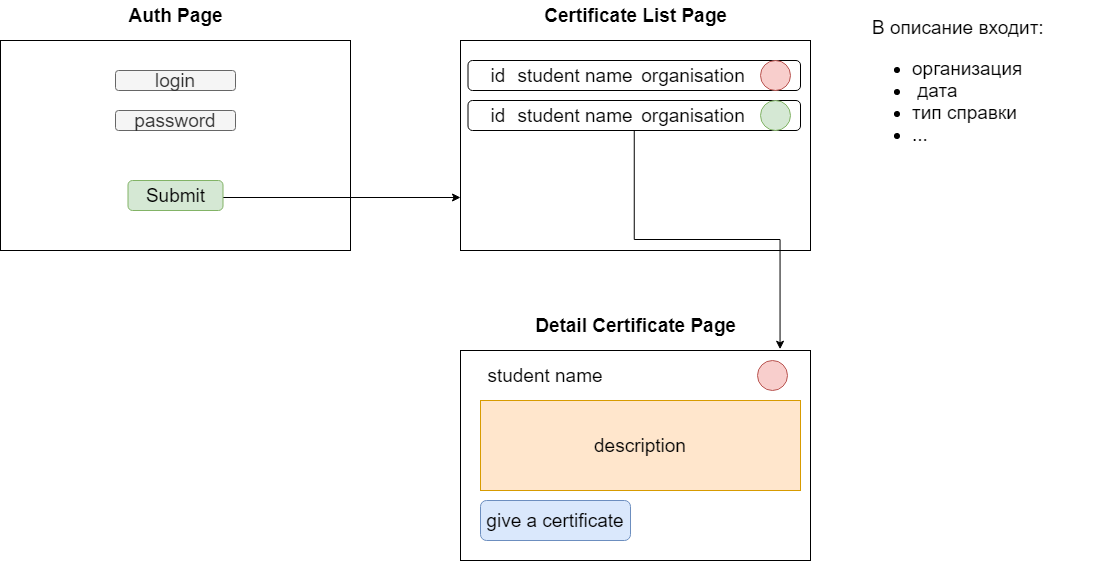

The diagram above was exported from draw.io. Its source (the exported page's mxGraphModel, read from the mxfile embedded in the PNG):
<mxGraphModel dx="1050" dy="1666" grid="1" gridSize="10" guides="1" tooltips="1" connect="1" arrows="1" fold="1" page="1" pageScale="1" pageWidth="827" pageHeight="1169" math="0" shadow="0">
  <root>
    <mxCell id="0" />
    <mxCell id="1" parent="0" />
    <mxCell id="qZR0Ks7EqIsyawfw2a6l-1" value="" style="rounded=0;whiteSpace=wrap;html=1;" vertex="1" parent="1">
      <mxGeometry x="40" y="60" width="350" height="210" as="geometry" />
    </mxCell>
    <mxCell id="qZR0Ks7EqIsyawfw2a6l-2" value="Auth Page" style="text;html=1;strokeColor=none;fillColor=none;align=center;verticalAlign=middle;whiteSpace=wrap;rounded=0;fontStyle=1;fontSize=19;" vertex="1" parent="1">
      <mxGeometry x="127.5" y="20" width="175" height="30" as="geometry" />
    </mxCell>
    <mxCell id="qZR0Ks7EqIsyawfw2a6l-3" value="login" style="rounded=1;whiteSpace=wrap;html=1;fontSize=19;fillColor=#f5f5f5;strokeColor=#666666;fontColor=#333333;" vertex="1" parent="1">
      <mxGeometry x="155" y="90" width="120" height="20" as="geometry" />
    </mxCell>
    <mxCell id="qZR0Ks7EqIsyawfw2a6l-4" value="password" style="rounded=1;whiteSpace=wrap;html=1;fontSize=19;fillColor=#f5f5f5;strokeColor=#666666;fontColor=#333333;" vertex="1" parent="1">
      <mxGeometry x="155" y="130" width="120" height="20" as="geometry" />
    </mxCell>
    <mxCell id="qZR0Ks7EqIsyawfw2a6l-42" style="edgeStyle=elbowEdgeStyle;rounded=0;orthogonalLoop=1;jettySize=auto;elbow=vertical;html=1;entryX=0;entryY=0.75;entryDx=0;entryDy=0;fontSize=19;" edge="1" parent="1" source="qZR0Ks7EqIsyawfw2a6l-5" target="qZR0Ks7EqIsyawfw2a6l-8">
      <mxGeometry relative="1" as="geometry" />
    </mxCell>
    <mxCell id="qZR0Ks7EqIsyawfw2a6l-5" value="Submit" style="rounded=1;whiteSpace=wrap;html=1;fontSize=19;fillColor=#d5e8d4;strokeColor=#82b366;" vertex="1" parent="1">
      <mxGeometry x="167.5" y="200" width="95" height="30" as="geometry" />
    </mxCell>
    <mxCell id="qZR0Ks7EqIsyawfw2a6l-8" value="" style="rounded=0;whiteSpace=wrap;html=1;" vertex="1" parent="1">
      <mxGeometry x="500" y="60" width="350" height="210" as="geometry" />
    </mxCell>
    <mxCell id="qZR0Ks7EqIsyawfw2a6l-9" value="Certificate List Page" style="text;html=1;strokeColor=none;fillColor=none;align=center;verticalAlign=middle;whiteSpace=wrap;rounded=0;fontStyle=1;fontSize=19;" vertex="1" parent="1">
      <mxGeometry x="543.75" y="20" width="262.5" height="30" as="geometry" />
    </mxCell>
    <mxCell id="qZR0Ks7EqIsyawfw2a6l-18" value="" style="rounded=1;whiteSpace=wrap;html=1;fontSize=19;" vertex="1" parent="1">
      <mxGeometry x="507.5" y="80" width="332.5" height="30" as="geometry" />
    </mxCell>
    <mxCell id="qZR0Ks7EqIsyawfw2a6l-19" value="id" style="text;html=1;strokeColor=none;fillColor=none;align=center;verticalAlign=middle;whiteSpace=wrap;rounded=0;fontSize=19;" vertex="1" parent="1">
      <mxGeometry x="507.5" y="80" width="60" height="30" as="geometry" />
    </mxCell>
    <mxCell id="qZR0Ks7EqIsyawfw2a6l-21" value="student name" style="text;html=1;strokeColor=none;fillColor=none;align=center;verticalAlign=middle;whiteSpace=wrap;rounded=0;fontSize=19;" vertex="1" parent="1">
      <mxGeometry x="555.75" y="80" width="118" height="30" as="geometry" />
    </mxCell>
    <mxCell id="qZR0Ks7EqIsyawfw2a6l-22" value="" style="ellipse;whiteSpace=wrap;html=1;aspect=fixed;fontSize=19;fillColor=#f8cecc;strokeColor=#b85450;" vertex="1" parent="1">
      <mxGeometry x="800" y="80" width="30" height="30" as="geometry" />
    </mxCell>
    <mxCell id="qZR0Ks7EqIsyawfw2a6l-41" style="edgeStyle=elbowEdgeStyle;rounded=0;orthogonalLoop=1;jettySize=auto;elbow=vertical;html=1;entryX=0.913;entryY=-0.006;entryDx=0;entryDy=0;entryPerimeter=0;fontSize=19;" edge="1" parent="1" source="qZR0Ks7EqIsyawfw2a6l-25" target="qZR0Ks7EqIsyawfw2a6l-29">
      <mxGeometry relative="1" as="geometry" />
    </mxCell>
    <mxCell id="qZR0Ks7EqIsyawfw2a6l-25" value="" style="rounded=1;whiteSpace=wrap;html=1;fontSize=19;" vertex="1" parent="1">
      <mxGeometry x="507.5" y="120" width="332.5" height="30" as="geometry" />
    </mxCell>
    <mxCell id="qZR0Ks7EqIsyawfw2a6l-26" value="id" style="text;html=1;strokeColor=none;fillColor=none;align=center;verticalAlign=middle;whiteSpace=wrap;rounded=0;fontSize=19;" vertex="1" parent="1">
      <mxGeometry x="507.5" y="120" width="60" height="30" as="geometry" />
    </mxCell>
    <mxCell id="qZR0Ks7EqIsyawfw2a6l-27" value="student name" style="text;html=1;strokeColor=none;fillColor=none;align=center;verticalAlign=middle;whiteSpace=wrap;rounded=0;fontSize=19;" vertex="1" parent="1">
      <mxGeometry x="555.75" y="120" width="118" height="30" as="geometry" />
    </mxCell>
    <mxCell id="qZR0Ks7EqIsyawfw2a6l-28" value="" style="ellipse;whiteSpace=wrap;html=1;aspect=fixed;fontSize=19;fillColor=#d5e8d4;strokeColor=#82b366;" vertex="1" parent="1">
      <mxGeometry x="800" y="120" width="30" height="30" as="geometry" />
    </mxCell>
    <mxCell id="qZR0Ks7EqIsyawfw2a6l-29" value="" style="rounded=0;whiteSpace=wrap;html=1;" vertex="1" parent="1">
      <mxGeometry x="500" y="370" width="350" height="210" as="geometry" />
    </mxCell>
    <mxCell id="qZR0Ks7EqIsyawfw2a6l-33" value="Detail Certificate Page" style="text;html=1;strokeColor=none;fillColor=none;align=center;verticalAlign=middle;whiteSpace=wrap;rounded=0;fontStyle=1;fontSize=19;" vertex="1" parent="1">
      <mxGeometry x="543.75" y="330" width="262.5" height="30" as="geometry" />
    </mxCell>
    <mxCell id="qZR0Ks7EqIsyawfw2a6l-43" value="organisation" style="text;html=1;strokeColor=none;fillColor=none;align=center;verticalAlign=middle;whiteSpace=wrap;rounded=0;fontSize=19;" vertex="1" parent="1">
      <mxGeometry x="673.75" y="80" width="118" height="30" as="geometry" />
    </mxCell>
    <mxCell id="qZR0Ks7EqIsyawfw2a6l-44" value="organisation" style="text;html=1;strokeColor=none;fillColor=none;align=center;verticalAlign=middle;whiteSpace=wrap;rounded=0;fontSize=19;" vertex="1" parent="1">
      <mxGeometry x="673.75" y="120" width="118" height="30" as="geometry" />
    </mxCell>
    <mxCell id="qZR0Ks7EqIsyawfw2a6l-46" value="student name" style="text;html=1;strokeColor=none;fillColor=none;align=center;verticalAlign=middle;whiteSpace=wrap;rounded=0;fontSize=19;" vertex="1" parent="1">
      <mxGeometry x="520" y="380" width="130" height="30" as="geometry" />
    </mxCell>
    <mxCell id="qZR0Ks7EqIsyawfw2a6l-47" value="" style="ellipse;whiteSpace=wrap;html=1;aspect=fixed;fontSize=19;fillColor=#f8cecc;strokeColor=#b85450;" vertex="1" parent="1">
      <mxGeometry x="797" y="380" width="30" height="30" as="geometry" />
    </mxCell>
    <mxCell id="qZR0Ks7EqIsyawfw2a6l-49" value="description" style="text;html=1;strokeColor=#d79b00;fillColor=#ffe6cc;align=center;verticalAlign=middle;whiteSpace=wrap;rounded=0;fontSize=19;" vertex="1" parent="1">
      <mxGeometry x="520" y="420" width="320" height="90" as="geometry" />
    </mxCell>
    <mxCell id="qZR0Ks7EqIsyawfw2a6l-50" value="give a certificate" style="rounded=1;whiteSpace=wrap;html=1;fontSize=19;fillColor=#dae8fc;strokeColor=#6c8ebf;" vertex="1" parent="1">
      <mxGeometry x="520" y="520" width="150" height="40" as="geometry" />
    </mxCell>
    <mxCell id="qZR0Ks7EqIsyawfw2a6l-51" value="В описание входит:&lt;br&gt;&lt;ul&gt;&lt;li&gt;организация&lt;/li&gt;&lt;li&gt;&amp;nbsp;дата&lt;/li&gt;&lt;li&gt;тип справки&lt;/li&gt;&lt;li&gt;...&lt;/li&gt;&lt;/ul&gt;" style="text;html=1;strokeColor=none;fillColor=none;align=left;verticalAlign=middle;whiteSpace=wrap;rounded=0;fontSize=19;" vertex="1" parent="1">
      <mxGeometry x="910" y="40" width="230" height="140" as="geometry" />
    </mxCell>
  </root>
</mxGraphModel>